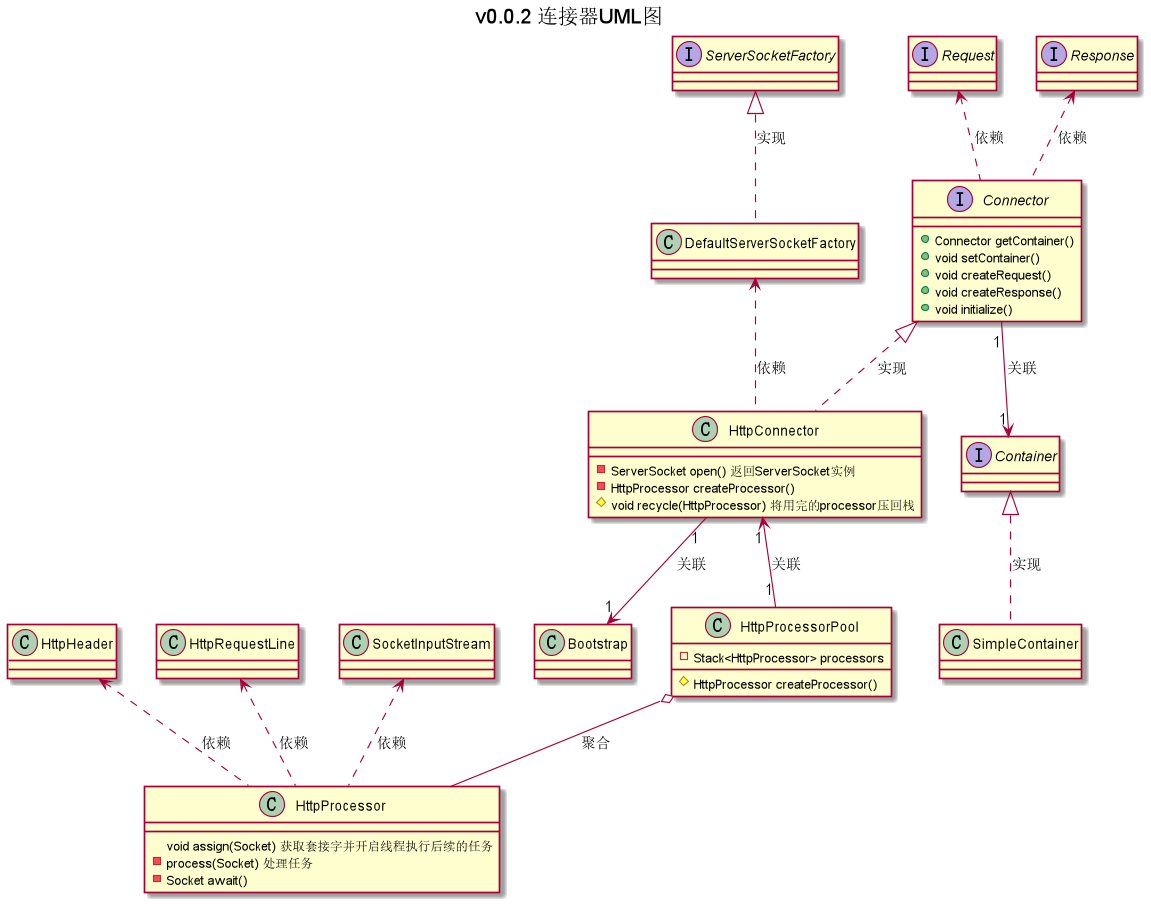

The diagram above was rendered by PlantUML. Its source (embedded in the PNG):
@startuml
title v0.0.2 连接器UML图
interface Connector
interface Container
interface Request
interface Response
interface ServerSocketFactory
class Bootstrap
class DefaultServerSocketFactory
class SimpleContainer
class HttpConnector
class HttpProcessor
class HttpHeader
class HttpRequestLine
class SocketInputStream
class HttpProcessorPool

Connector <|.. HttpConnector : 实现
Container <|.. SimpleContainer : 实现
ServerSocketFactory <|.. DefaultServerSocketFactory : 实现
HttpProcessorPool o-- HttpProcessor : 聚合
Connector "1" --> "1" Container : 关联
HttpConnector "1" <-- "1" HttpProcessorPool : 关联
HttpConnector "1" --> "1" Bootstrap : 关联
Request <.. Connector : 依赖
Response <.. Connector : 依赖
HttpHeader <.. HttpProcessor : 依赖
HttpRequestLine <.. HttpProcessor : 依赖
SocketInputStream <.. HttpProcessor : 依赖
DefaultServerSocketFactory <.. HttpConnector : 依赖

interface Connector {
    + Connector getContainer()
    + void setContainer()
    + void createRequest()
    + void createResponse()
    + void initialize()
}

class HttpConnector {
    - ServerSocket open() 返回ServerSocket实例
    - HttpProcessor createProcessor()
    # void recycle(HttpProcessor) 将用完的processor压回栈
}

class HttpProcessorPool {
    - Stack<HttpProcessor> processors
    # HttpProcessor createProcessor()
}

class HttpProcessor {
    void assign(Socket) 获取套接字并开启线程执行后续的任务
    - process(Socket) 处理任务
    - Socket await()
}

@enduml